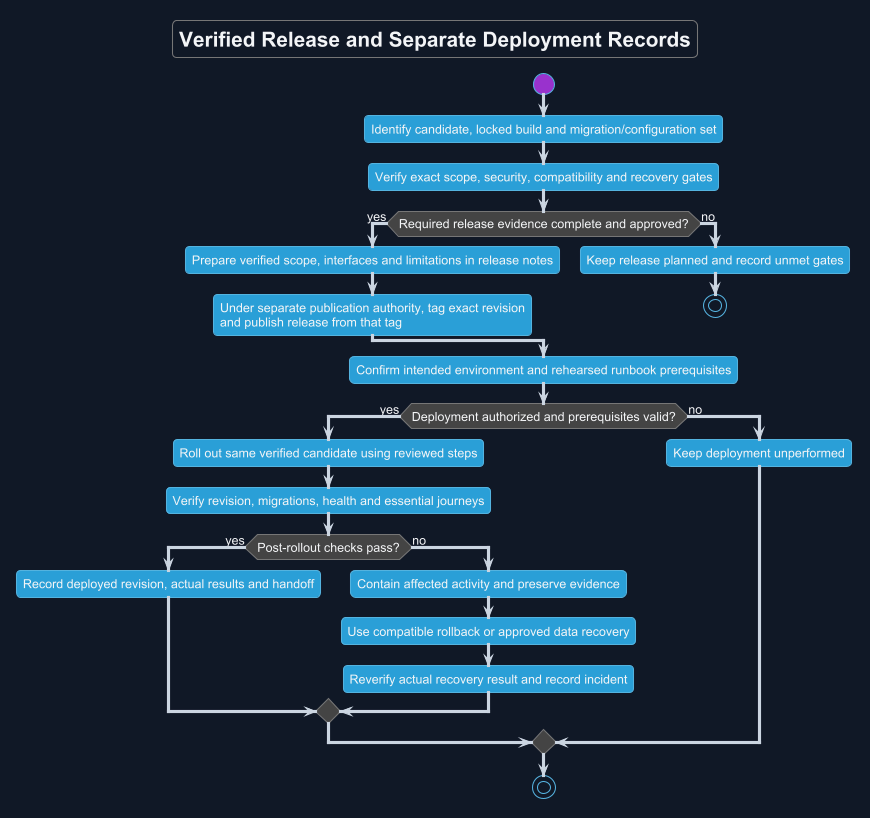

The diagram above was rendered by PlantUML. Its source (embedded in the PNG):
@startuml
!theme cyborg
skinparam backgroundColor #111827
skinparam defaultFontName Arial
skinparam defaultFontColor #F3F4F6
skinparam ArrowColor #CBD5E1
skinparam shadowing false
title Verified Release and Separate Deployment Records
start
:Identify candidate, locked build and migration/configuration set;
:Verify exact scope, security, compatibility and recovery gates;
if (Required release evidence complete and approved?) then (yes)
 :Prepare verified scope, interfaces and limitations in release notes;
 :Under separate publication authority, tag exact revision
and publish release from that tag;
else (no)
 :Keep release planned and record unmet gates;
 stop
endif
:Confirm intended environment and rehearsed runbook prerequisites;
if (Deployment authorized and prerequisites valid?) then (yes)
 :Roll out same verified candidate using reviewed steps;
 :Verify revision, migrations, health and essential journeys;
 if (Post-rollout checks pass?) then (yes)
  :Record deployed revision, actual results and handoff;
 else (no)
  :Contain affected activity and preserve evidence;
  :Use compatible rollback or approved data recovery;
  :Reverify actual recovery result and record incident;
 endif
else (no)
 :Keep deployment unperformed;
endif
stop
@enduml